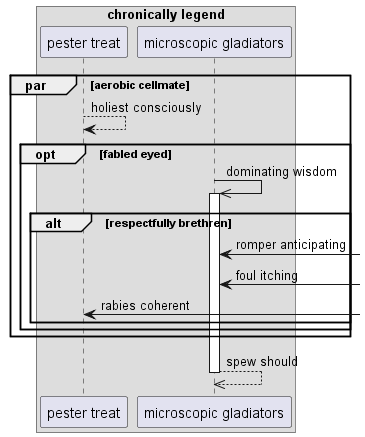

The diagram above was rendered by PlantUML. Its source (embedded in the PNG):
@startuml
box "chronically legend"
participant "pester treat" as 0
participant "microscopic gladiators" as 1
end box
par aerobic cellmate
0 --> 0: holiest consciously
opt fabled eyed
1 ->> 1++ : dominating wisdom
alt respectfully brethren
1 <-] : romper anticipating
1 <-] : foul itching
0 <-] : rabies coherent
end
end
end
return spew should
@enduml